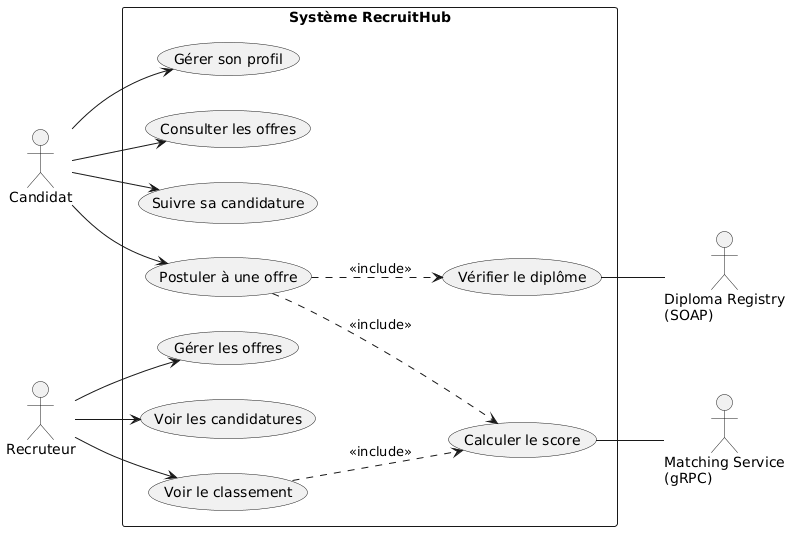

The diagram above was rendered by PlantUML. Its source (embedded in the PNG):
@startuml
left to right direction
skinparam packageStyle rectangle

actor Candidat
actor Recruteur
actor "Diploma Registry\n(SOAP)" as Registry
actor "Matching Service\n(gRPC)" as Matching

rectangle "Système RecruitHub" {
  usecase "Gérer son profil" as UC1
  usecase "Consulter les offres" as UC2
  usecase "Suivre sa candidature" as UC3
  usecase "Postuler à une offre" as UC4
  usecase "Gérer les offres" as UC5
  usecase "Voir les candidatures" as UC6
  usecase "Voir le classement" as UC7
  usecase "Vérifier le diplôme" as UC8
  usecase "Calculer le score" as UC9
}

Candidat --> UC1
Candidat --> UC2
Candidat --> UC3
Candidat --> UC4

Recruteur --> UC5
Recruteur --> UC6
Recruteur --> UC7

UC4 ..> UC8 : <<include>>
UC4 ..> UC9 : <<include>>
UC7 ..> UC9 : <<include>>

UC8 -- Registry
UC9 -- Matching
@enduml